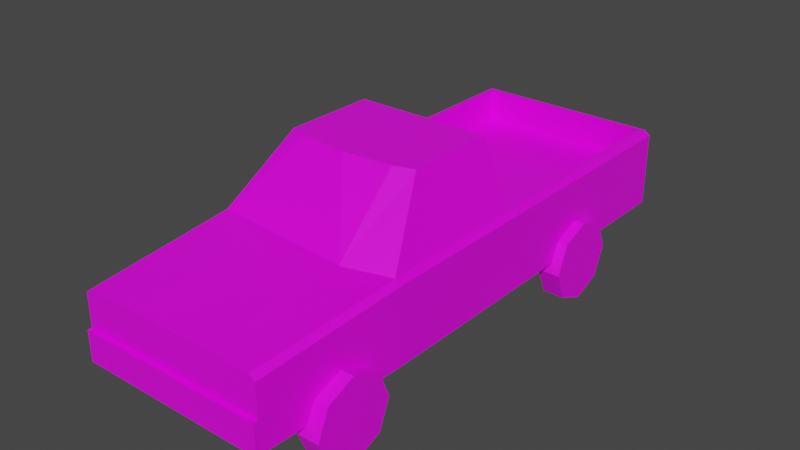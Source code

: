 # Source: Pickup.blend  (saved by Blender 2.92.15; exported with 4.5.12 LTS)
import bpy
from mathutils import Matrix  # noqa: F401  (used for matrix-valued properties, if any)

bpy.ops.wm.read_factory_settings(use_empty=True)
scene = bpy.context.scene
scene.name = 'Scene'

# ---- collections
col_collection = bpy.data.collections.new('Collection'); scene.collection.children.link(col_collection)

# ---- images (referenced by path relative to the original .blend; pixels are not part of the script)
import os
ASSET_DIR = os.environ.get("B2B_ASSET_DIR", "")  # directory of the original .blend (textures are referenced by path, not embedded)
HERE = os.path.dirname(os.path.abspath(__file__))  # packed textures are extracted next to this script under _unpacked/

def load_image(name, relpath, width, height, colorspace="sRGB"):
    """Load a texture the original file referenced (path relative to the .blend, or extracted next to this script)."""
    p = next((c for c in (os.path.join(HERE, relpath), os.path.join(ASSET_DIR, relpath)) if relpath and os.path.exists(c)), "")
    if p:
        img = bpy.data.images.load(p, check_existing=True)
        img.name = name
    else:  # same state as the original file: an image datablock whose file is absent (Cycles renders it pink)
        img = bpy.data.images.new(name, width, height)
        img.source = "FILE"
        img.filepath = "//" + (relpath or name)
    img.colorspace_settings.name = colorspace
    return img
img_colorpalette_png = load_image('colorpalette.png', 'colorpalette.png', 1024, 1024, 'sRGB')

# ---- materials (node trees are filled in below, after node groups)
mat_material = bpy.data.materials.new('Material')
mat_material.alpha_threshold = 0.0
mat_material.use_transparent_shadow = False
mat_material.line_color = (0.0, 0.0, 0.0, 1.0)
mat_material_001 = bpy.data.materials.new('Material.001')
mat_material_001.use_transparent_shadow = False

# ---- material node trees
mat_material.use_nodes = True; mat_material.node_tree.nodes.clear()
_N = mat_material.node_tree.nodes; _L = mat_material.node_tree.links
n0 = _N.new('ShaderNodeOutputMaterial'); n0.name = 'Material Output'; n0.location = (300, 300)
n1 = _N.new('ShaderNodeBsdfPrincipled'); n1.name = 'Principled BSDF'; n1.location = (10, 300)
n1.distribution = 'GGX'
n1.subsurface_method = 'BURLEY'
n1.inputs[2].default_value = 0.4
n1.inputs[3].default_value = 1.45
n1.inputs[27].default_value = (0.0, 0.0, 0.0, 1.0)
n1.inputs[28].default_value = 1.0
n2 = _N.new('ShaderNodeTexImage'); n2.name = 'Image Texture'; n2.location = (-280, 275)
n2.image = img_colorpalette_png
_L.new(n1.outputs[0], n0.inputs[0])
_L.new(n2.outputs[0], n1.inputs[0])
n0.is_active_output = True
mat_material_001.use_nodes = True; mat_material_001.node_tree.nodes.clear()
_N = mat_material_001.node_tree.nodes; _L = mat_material_001.node_tree.links
n0 = _N.new('ShaderNodeBsdfPrincipled'); n0.name = 'Principled BSDF'; n0.location = (10, 300)
n0.distribution = 'GGX'
n0.subsurface_method = 'BURLEY'
n0.inputs[3].default_value = 1.45
n0.inputs[27].default_value = (0.0, 0.0, 0.0, 1.0)
n0.inputs[28].default_value = 1.0
n1 = _N.new('ShaderNodeOutputMaterial'); n1.name = 'Material Output'; n1.location = (300, 300)
n2 = _N.new('ShaderNodeTexImage'); n2.name = 'Image Texture'; n2.location = (-280, 275)
n2.image = img_colorpalette_png
_L.new(n0.outputs[0], n1.inputs[0])
_L.new(n2.outputs[0], n0.inputs[0])
n1.is_active_output = True

# ---- world
world_world = bpy.data.worlds.new('World'); scene.world = world_world
world_world.use_nodes = True; world_world.node_tree.nodes.clear()
_N = world_world.node_tree.nodes; _L = world_world.node_tree.links
n0 = _N.new('ShaderNodeOutputWorld'); n0.name = 'World Output'; n0.location = (300, 300)
n1 = _N.new('ShaderNodeBackground'); n1.name = 'Background'; n1.location = (10, 300)
n1.inputs[0].default_value = (0.05088, 0.05088, 0.05088, 1.0)
_L.new(n1.outputs[0], n0.inputs[0])
n0.is_active_output = True
world_world.color = (0.05088, 0.05088, 0.05088)
world_world.use_sun_shadow = False
world_world.sun_shadow_jitter_overblur = 0.0

# ---- meshes
me_cube = bpy.data.meshes.new('Cube')
me_cube.from_pydata([(0.9278, -1.158, -0.4566), (0.3974, -4.082, -0.4566), (-0.001303, -4.082, -0.4566), (0.8698, -4.082, 0.2056), (-0.001303, -4.082, 0.2056), (0.4717, -1.158, 0.9439), (0.4717, -2.753, 0.3161), (0.4717, -2.753, -0.4566), (0.4717, -2.116, 0.9439), (0.4717, 1.217, -0.4566), (0.4717, 1.217, -0.1635), (0.4717, 1.167, 0.3161), (0.4717, -1.135, 0.3161), (0.4717, -1.158, -0.4566), (0.9278, -2.624, -0.4566), (0.8778, 1.167, 0.3161), (0.9278, 1.217, -0.4566), (0.9278, 1.217, -0.1635), (0.8698, -4.082, -0.4566), (0.3974, -4.082, 0.2056), (0.9856, -1.158, -0.1635), (0.9856, -1.158, -0.4566), (0.9856, -1.158, 0.2695), (0.9276, -4.082, -0.1635), (0.9276, -4.082, -0.4566), (0.9276, -4.082, 0.159), (0.9856, 1.217, -0.1635), (0.9856, 1.217, 0.2695), (0.9856, -2.624, -0.1635), (0.9856, -2.624, -0.4566), (0.9856, -2.624, 0.2695), (0.9856, 1.217, -0.4566), (0.6653, -1.158, 0.9439), (0.6653, -2.053, 0.9439), (0.9278, -2.624, 0.3161), (0.8778, -1.135, 0.3161), (0.0, -2.799, 0.3161), (-0.9278, -1.158, -0.4566), (0.0, -1.158, -0.4566), (-0.3974, -4.082, -0.4566), (0.0, -1.135, 0.3161), (0.001303, -4.082, -0.4566), (-0.8698, -4.082, 0.2056), (0.001303, -4.082, 0.2056), (-0.4717, -1.158, 0.9439), (-0.4717, -2.753, 0.3161), (-0.4717, -2.753, -0.4566), (-0.4717, -2.116, 0.9439), (-0.4717, 1.217, -0.4566), (-0.4717, 1.217, -0.1635), (-0.4717, 1.167, 0.3161), (-0.4717, -1.135, 0.3161), (-0.4717, -1.158, -0.4566), (0.0, -2.162, 0.9439), (0.0, -1.158, 0.9439), (-0.9278, -2.624, -0.4566), (0.0, -2.799, -0.4566), (0.0, 1.167, 0.3161), (0.0, 1.217, -0.4566), (-0.8778, 1.167, 0.3161), (-0.9278, 1.217, -0.4566), (-0.9278, 1.217, -0.1635), (0.0, 1.217, -0.1635), (-0.8698, -4.082, -0.4566), (-0.3974, -4.082, 0.2056), (-0.9856, -1.158, -0.1635), (-0.9856, -1.158, -0.4566), (-0.9856, -1.158, 0.2695), (-0.9276, -4.082, -0.1635), (-0.9276, -4.082, -0.4566), (-0.9276, -4.082, 0.159), (-0.9856, 1.217, -0.1635), (-0.9856, 1.217, 0.2695), (-0.9856, -2.624, -0.1635), (-0.9856, -2.624, -0.4566), (-0.9856, -2.624, 0.2695), (-0.9856, 1.217, -0.4566), (-0.6653, -1.158, 0.9439), (-0.6653, -2.053, 0.9439), (-0.9278, -2.624, 0.3161), (-0.8778, -1.135, 0.3161), (0.4717, -1.158, 0.3161), (0.9278, -1.158, 0.3161), (0.4717, 1.217, 0.3161), (0.9278, 1.217, 0.3161), (0.0, -1.158, 0.3161), (0.0, 1.217, 0.3161), (-0.4717, -1.158, 0.3161), (-0.9278, -1.158, 0.3161), (-0.4717, 1.217, 0.3161), (-0.9278, 1.217, 0.3161), (0.4717, 1.167, -0.01206), (0.4717, -1.135, -0.01206), (0.8778, 1.167, -0.01206), (0.8778, -1.135, -0.01206), (0.0, -1.135, -0.01206), (-0.4717, 1.167, -0.01206), (-0.4717, -1.135, -0.01206), (0.0, 1.167, -0.01206), (-0.8778, 1.167, -0.01206), (-0.8778, -1.135, -0.01206), (0.3974, -4.123, -0.4566), (-0.001303, -4.123, -0.4566), (0.8698, -4.123, -0.4566), (0.9276, -4.123, -0.4566), (0.9276, -4.123, -0.1635), (-0.3974, -4.123, -0.4566), (0.001303, -4.123, -0.4566), (-0.8698, -4.123, -0.4566), (-0.9276, -4.123, -0.4566), (-0.9276, -4.123, -0.1635)], [], [(81, 85, 54, 5), (58, 9, 13, 38), (38, 13, 7, 56), (32, 5, 8, 33), (16, 17, 26, 31), (9, 10, 17, 16), (13, 0, 14, 7), (84, 82, 22, 27), (62, 86, 83, 10), (18, 14, 29, 24), (5, 54, 53, 8), (9, 16, 0, 13), (0, 16, 31, 21), (58, 62, 10, 9), (7, 14, 18, 1), (56, 7, 1, 2), (14, 0, 21, 29), (34, 6, 19, 3), (82, 81, 5, 32), (6, 36, 4, 19), (10, 83, 84, 17), (31, 26, 20, 21), (26, 27, 22, 20), (21, 20, 28, 29), (20, 22, 30, 28), (29, 28, 23, 24), (28, 30, 25, 23), (17, 84, 27, 26), (34, 3, 25, 30), (82, 34, 30, 22), (87, 44, 54, 85), (58, 38, 52, 48), (38, 56, 46, 52), (77, 78, 47, 44), (60, 76, 71, 61), (48, 60, 61, 49), (52, 46, 55, 37), (90, 72, 67, 88), (62, 49, 89, 86), (63, 69, 74, 55), (44, 47, 53, 54), (48, 52, 37, 60), (51, 40, 95, 97), (37, 66, 76, 60), (58, 48, 49, 62), (46, 39, 63, 55), (56, 41, 39, 46), (55, 74, 66, 37), (79, 42, 64, 45), (88, 77, 44, 87), (45, 64, 43, 36), (49, 61, 90, 89), (76, 66, 65, 71), (71, 65, 67, 72), (66, 74, 73, 65), (65, 73, 75, 67), (74, 69, 68, 73), (73, 68, 70, 75), (61, 71, 72, 90), (79, 75, 70, 42), (88, 67, 75, 79), (33, 34, 82, 32), (78, 77, 88, 79), (36, 6, 34, 33, 8, 53, 47, 78, 79, 45), (35, 12, 81, 82), (11, 15, 84, 83), (15, 35, 82, 84), (12, 40, 85, 81), (57, 11, 83, 86), (51, 80, 88, 87), (59, 50, 89, 90), (80, 59, 90, 88), (40, 51, 87, 85), (50, 57, 86, 89), (92, 94, 93, 91, 98, 96, 99, 100, 97, 95), (80, 51, 97, 100), (35, 15, 93, 94), (57, 50, 96, 98), (50, 59, 99, 96), (40, 12, 92, 95), (12, 35, 94, 92), (59, 80, 100, 99), (11, 57, 98, 91), (15, 11, 91, 93), (3, 19, 43, 64, 42, 70, 68, 23, 25), (39, 41, 107, 106), (102, 101, 103, 104, 105, 110, 109, 108, 106, 107), (41, 2, 102, 107), (69, 63, 108, 109), (63, 39, 106, 108), (23, 68, 110, 105), (2, 1, 101, 102), (24, 23, 105, 104), (18, 24, 104, 103), (1, 18, 103, 101), (68, 69, 109, 110)])
_uv = me_cube.uv_layers.new(name='UVMap')
_uv.uv.foreach_set('vector', [0.1404, 0.9542, 0.1404, 0.9542, 0.1404, 0.9542, 0.1404, 0.9542, 0.1404, 0.9542, 0.1404, 0.9542, 0.1404, 0.9542, 0.1404, 0.9542, 0.1404, 0.9542, 0.1404, 0.9542, 0.1404, 0.9542, 0.1404, 0.9542, 0.1404, 0.9542, 0.1404, 0.9542, 0.1404, 0.9542, 0.1404, 0.9542, 0.1404, 0.9542, 0.1404, 0.9542, 0.1404, 0.9542, 0.1404, 0.9542, 0.1404, 0.9542, 0.1404, 0.9542, 0.1404, 0.9542, 0.1404, 0.9542, 0.1404, 0.9542, 0.1404, 0.9542, 0.1404, 0.9542, 0.1404, 0.9542, 0.1404, 0.9542, 0.1404, 0.9542, 0.1404, 0.9542, 0.1404, 0.9542, 0.1404, 0.9542, 0.1404, 0.9542, 0.1404, 0.9542, 0.1404, 0.9542, 0.1404, 0.9542, 0.1404, 0.9542, 0.1404, 0.9542, 0.1404, 0.9542, 0.1404, 0.9542, 0.1404, 0.9542, 0.1404, 0.9542, 0.1404, 0.9542, 0.1404, 0.9542, 0.1404, 0.9542, 0.1404, 0.9542, 0.1404, 0.9542, 0.1404, 0.9542, 0.1404, 0.9542, 0.1404, 0.9542, 0.1404, 0.9542, 0.1404, 0.9542, 0.1404, 0.9542, 0.1404, 0.9542, 0.1404, 0.9542, 0.1404, 0.9542, 0.1404, 0.9542, 0.1404, 0.9542, 0.1404, 0.9542, 0.1404, 0.9542, 0.1404, 0.9542, 0.1404, 0.9542, 0.1404, 0.9542, 0.1404, 0.9542, 0.1404, 0.9542, 0.1404, 0.9542, 0.1404, 0.9542, 0.1404, 0.9542, 0.1404, 0.9542, 0.1404, 0.9542, 0.1404, 0.9542, 0.1404, 0.9542, 0.1404, 0.9542, 0.1404, 0.9542, 0.1404, 0.9542, 0.1404, 0.9542, 0.1404, 0.9542, 0.1404, 0.9542, 0.1404, 0.9542, 0.1404, 0.9542, 0.1404, 0.9542, 0.1404, 0.9542, 0.1404, 0.9542, 0.1404, 0.9542, 0.1404, 0.9542, 0.1404, 0.9542, 0.1404, 0.9542, 0.1404, 0.9542, 0.1404, 0.9542, 0.1404, 0.9542, 0.1404, 0.9542, 0.1404, 0.9542, 0.1404, 0.9542, 0.1404, 0.9542, 0.1404, 0.9542, 0.1404, 0.9542, 0.1404, 0.9542, 0.1404, 0.9542, 0.1404, 0.9542, 0.1404, 0.9542, 0.1404, 0.9542, 0.1404, 0.9542, 0.1404, 0.9542, 0.1404, 0.9542, 0.1404, 0.9542, 0.1404, 0.9542, 0.1404, 0.9542, 0.1404, 0.9542, 0.1404, 0.9542, 0.1404, 0.9542, 0.1404, 0.9542, 0.1404, 0.9542, 0.1404, 0.9542, 0.1404, 0.9542, 0.1404, 0.9542, 0.1404, 0.9542, 0.1404, 0.9542, 0.1404, 0.9542, 0.1404, 0.9542, 0.1404, 0.9542, 0.1404, 0.9542, 0.1404, 0.9542, 0.1404, 0.9542, 0.1404, 0.9542, 0.1404, 0.9542, 0.1404, 0.9542, 0.1404, 0.9542, 0.1404, 0.9542, 0.1404, 0.9542, 0.1404, 0.9542, 0.1404, 0.9542, 0.1404, 0.9542, 0.1404, 0.9542, 0.1404, 0.9542, 0.1404, 0.9542, 0.1404, 0.9542, 0.1404, 0.9542, 0.1404, 0.9542, 0.1404, 0.9542, 0.1404, 0.9542, 0.1404, 0.9542, 0.1404, 0.9542, 0.1404, 0.9542, 0.1404, 0.9542, 0.1404, 0.9542, 0.1404, 0.9542, 0.1404, 0.9542, 0.1404, 0.9542, 0.1404, 0.9542, 0.1404, 0.9542, 0.1404, 0.9542, 0.1404, 0.9542, 0.1404, 0.9542, 0.1404, 0.9542, 0.1404, 0.9542, 0.1404, 0.9542, 0.1404, 0.9542, 0.1404, 0.9542, 0.1404, 0.9542, 0.1404, 0.9542, 0.1404, 0.9542, 0.1404, 0.9542, 0.1404, 0.9542, 0.1404, 0.9542, 0.1404, 0.9542, 0.1404, 0.9542, 0.1404, 0.9542, 0.1404, 0.9542, 0.1404, 0.9542, 0.1404, 0.9542, 0.1404, 0.9542, 0.1404, 0.9542, 0.1404, 0.9542, 0.1404, 0.9542, 0.1404, 0.9542, 0.1404, 0.9542, 0.1404, 0.9542, 0.1404, 0.9542, 0.1404, 0.9542, 0.1404, 0.9542, 0.1404, 0.9542, 0.1404, 0.9542, 0.1404, 0.9542, 0.1404, 0.9542, 0.1404, 0.9542, 0.1404, 0.9542, 0.1404, 0.9542, 0.1404, 0.9542, 0.1404, 0.9542, 0.1404, 0.9542, 0.1404, 0.9542, 0.1404, 0.9542, 0.1404, 0.9542, 0.1404, 0.9542, 0.1404, 0.9542, 0.1404, 0.9542, 0.1404, 0.9542, 0.1404, 0.9542, 0.1404, 0.9542, 0.1404, 0.9542, 0.1404, 0.9542, 0.1404, 0.9542, 0.1404, 0.9542, 0.1404, 0.9542, 0.1404, 0.9542, 0.1404, 0.9542, 0.1404, 0.9542, 0.1404, 0.9542, 0.1404, 0.9542, 0.1404, 0.9542, 0.1404, 0.9542, 0.1404, 0.9542, 0.1404, 0.9542, 0.1404, 0.9542, 0.1404, 0.9542, 0.1404, 0.9542, 0.1404, 0.9542, 0.1404, 0.9542, 0.1404, 0.9542, 0.1404, 0.9542, 0.1404, 0.9542, 0.1404, 0.9542, 0.1404, 0.9542, 0.1404, 0.9542, 0.1404, 0.9542, 0.1404, 0.9542, 0.1404, 0.9542, 0.1404, 0.9542, 0.1404, 0.9542, 0.1404, 0.9542, 0.1404, 0.9542, 0.1404, 0.9542, 0.1404, 0.9542, 0.1404, 0.9542, 0.1404, 0.9542, 0.1404, 0.9542, 0.1404, 0.9542, 0.1404, 0.9542, 0.1404, 0.9542, 0.1404, 0.9542, 0.1404, 0.9542, 0.1404, 0.9542, 0.1404, 0.9542, 0.1031, 0.9877, 0.1031, 0.9877, 0.1031, 0.9877, 0.1031, 0.9877, 0.1031, 0.9877, 0.1031, 0.9877, 0.1031, 0.9877, 0.1031, 0.9877, 0.1031, 0.9877, 0.1031, 0.9877, 0.1031, 0.9877, 0.1031, 0.9877, 0.1031, 0.9877, 0.1031, 0.9877, 0.1031, 0.9877, 0.1031, 0.9877, 0.1031, 0.9877, 0.1031, 0.9877, 0.1404, 0.9542, 0.1404, 0.9542, 0.1404, 0.9542, 0.1404, 0.9542, 0.1404, 0.9542, 0.1404, 0.9542, 0.1404, 0.9542, 0.1404, 0.9542, 0.1404, 0.9542, 0.1404, 0.9542, 0.1404, 0.9542, 0.1404, 0.9542, 0.1404, 0.9542, 0.1404, 0.9542, 0.1404, 0.9542, 0.1404, 0.9542, 0.1404, 0.9542, 0.1404, 0.9542, 0.1404, 0.9542, 0.1404, 0.9542, 0.1404, 0.9542, 0.1404, 0.9542, 0.1404, 0.9542, 0.1404, 0.9542, 0.1404, 0.9542, 0.1404, 0.9542, 0.1404, 0.9542, 0.1404, 0.9542, 0.1404, 0.9542, 0.1404, 0.9542, 0.1404, 0.9542, 0.1404, 0.9542, 0.1404, 0.9542, 0.1404, 0.9542, 0.1404, 0.9542, 0.1404, 0.9542, 0.1404, 0.9542, 0.1404, 0.9542, 0.1404, 0.9542, 0.1404, 0.9542, 0.01718, 0.9845, 0.01718, 0.9845, 0.01718, 0.9845, 0.01718, 0.9845, 0.01718, 0.9845, 0.01718, 0.9845, 0.01718, 0.9845, 0.01718, 0.9845, 0.01718, 0.9845, 0.01718, 0.9845, 0.1404, 0.9542, 0.1404, 0.9542, 0.1404, 0.9542, 0.1404, 0.9542, 0.1404, 0.9542, 0.1404, 0.9542, 0.1404, 0.9542, 0.1404, 0.9542, 0.1404, 0.9542, 0.1404, 0.9542, 0.1404, 0.9542, 0.1404, 0.9542, 0.1404, 0.9542, 0.1404, 0.9542, 0.1404, 0.9542, 0.1404, 0.9542, 0.1404, 0.9542, 0.1404, 0.9542, 0.1404, 0.9542, 0.1404, 0.9542, 0.1404, 0.9542, 0.1404, 0.9542, 0.1404, 0.9542, 0.1404, 0.9542, 0.1404, 0.9542, 0.1404, 0.9542, 0.1404, 0.9542, 0.1404, 0.9542, 0.1404, 0.9542, 0.1404, 0.9542, 0.1404, 0.9542, 0.1404, 0.9542, 0.1404, 0.9542, 0.1404, 0.9542, 0.1404, 0.9542, 0.1404, 0.9542, 0.1404, 0.9542, 0.1404, 0.9542, 0.1404, 0.9542, 0.1404, 0.9542, 0.1404, 0.9542, 0.1404, 0.9542, 0.1404, 0.9542, 0.1404, 0.9542, 0.1404, 0.9542, 0.1404, 0.9542, 0.1404, 0.9542, 0.1404, 0.9542, 0.1404, 0.9542, 0.01927, 0.9855, 0.01927, 0.9855, 0.01927, 0.9855, 0.01927, 0.9855, 0.01927, 0.9855, 0.01927, 0.9855, 0.01927, 0.9855, 0.01927, 0.9855, 0.01927, 0.9855, 0.01927, 0.9855, 0.0, 0.0, 0.0, 0.0, 0.0, 0.0, 0.0, 0.0, 0.1404, 0.9542, 0.1404, 0.9542, 0.1404, 0.9542, 0.1404, 0.9542, 0.1404, 0.9542, 0.1404, 0.9542, 0.1404, 0.9542, 0.1404, 0.9542, 0.1404, 0.9542, 0.1404, 0.9542, 0.1404, 0.9542, 0.1404, 0.9542, 0.1404, 0.9542, 0.1404, 0.9542, 0.1404, 0.9542, 0.1404, 0.9542, 0.1404, 0.9542, 0.1404, 0.9542, 0.1404, 0.9542, 0.1404, 0.9542, 0.1404, 0.9542, 0.1404, 0.9542, 0.1404, 0.9542, 0.1404, 0.9542, 0.1404, 0.9542, 0.1404, 0.9542, 0.1404, 0.9542, 0.1404, 0.9542, 0.1404, 0.9542, 0.1404, 0.9542, 0.1404, 0.9542, 0.1404, 0.9542])
me_cube.materials.append(mat_material)
me_cube.use_remesh_preserve_volume = False
me_cube.use_remesh_preserve_attributes = False
me_cube.use_mirror_x = True
me_cube.use_mirror_vertex_groups = False
me_cube.update()
me_cylinder_002 = bpy.data.meshes.new('Cylinder.002')
me_cylinder_002.from_pydata([(0.8709, -2.885, 0.4017), (1.086, -2.885, 0.4017), (0.8709, -2.999, 0.1248), (1.086, -2.999, 0.1248), (0.8709, -3.276, 0.01018), (1.086, -3.276, 0.01018), (0.8709, -3.553, 0.1248), (1.086, -3.553, 0.1248), (0.8709, -3.668, 0.4017), (1.086, -3.668, 0.4017), (0.8709, -3.553, 0.6785), (1.086, -3.553, 0.6785), (0.8709, -3.276, 0.7931), (1.086, -3.276, 0.7931), (0.8709, -2.999, 0.6785), (1.086, -2.999, 0.6785), (0.8709, 0.2813, 0.4017), (1.086, 0.2813, 0.4017), (0.8709, 0.1667, 0.1248), (1.086, 0.1667, 0.1248), (0.8709, -0.1101, 0.01018), (1.086, -0.1101, 0.01018), (0.8709, -0.387, 0.1248), (1.086, -0.387, 0.1248), (0.8709, -0.5016, 0.4017), (1.086, -0.5016, 0.4017), (0.8709, -0.387, 0.6785), (1.086, -0.387, 0.6785), (0.8709, -0.1101, 0.7931), (1.086, -0.1101, 0.7931), (0.8709, 0.1667, 0.6785), (1.086, 0.1667, 0.6785), (-0.8709, -2.885, 0.4017), (-1.086, -2.885, 0.4017), (-0.8709, -2.999, 0.1248), (-1.086, -2.999, 0.1248), (-0.8709, -3.276, 0.01018), (-1.086, -3.276, 0.01018), (-0.8709, -3.553, 0.1248), (-1.086, -3.553, 0.1248), (-0.8709, -3.668, 0.4017), (-1.086, -3.668, 0.4017), (-0.8709, -3.553, 0.6785), (-1.086, -3.553, 0.6785), (-0.8709, -3.276, 0.7931), (-1.086, -3.276, 0.7931), (-0.8709, -2.999, 0.6785), (-1.086, -2.999, 0.6785), (-0.8709, 0.2813, 0.4017), (-1.086, 0.2813, 0.4017), (-0.8709, 0.1667, 0.1248), (-1.086, 0.1667, 0.1248), (-0.8709, -0.1101, 0.01018), (-1.086, -0.1101, 0.01018), (-0.8709, -0.387, 0.1248), (-1.086, -0.387, 0.1248), (-0.8709, -0.5016, 0.4017), (-1.086, -0.5016, 0.4017), (-0.8709, -0.387, 0.6785), (-1.086, -0.387, 0.6785), (-0.8709, -0.1101, 0.7931), (-1.086, -0.1101, 0.7931), (-0.8709, 0.1667, 0.6785), (-1.086, 0.1667, 0.6785)], [], [(0, 1, 3, 2), (2, 3, 5, 4), (4, 5, 7, 6), (6, 7, 9, 8), (8, 9, 11, 10), (10, 11, 13, 12), (3, 1, 15, 13, 11, 9, 7, 5), (12, 13, 15, 14), (14, 15, 1, 0), (0, 2, 4, 6, 8, 10, 12, 14), (16, 17, 19, 18), (18, 19, 21, 20), (20, 21, 23, 22), (22, 23, 25, 24), (24, 25, 27, 26), (26, 27, 29, 28), (19, 17, 31, 29, 27, 25, 23, 21), (28, 29, 31, 30), (30, 31, 17, 16), (16, 18, 20, 22, 24, 26, 28, 30), (32, 34, 35, 33), (34, 36, 37, 35), (36, 38, 39, 37), (38, 40, 41, 39), (40, 42, 43, 41), (42, 44, 45, 43), (35, 37, 39, 41, 43, 45, 47, 33), (44, 46, 47, 45), (46, 32, 33, 47), (32, 46, 44, 42, 40, 38, 36, 34), (48, 50, 51, 49), (50, 52, 53, 51), (52, 54, 55, 53), (54, 56, 57, 55), (56, 58, 59, 57), (58, 60, 61, 59), (51, 53, 55, 57, 59, 61, 63, 49), (60, 62, 63, 61), (62, 48, 49, 63), (48, 62, 60, 58, 56, 54, 52, 50)])
_uv = me_cylinder_002.uv_layers.new(name='UVMap')
_uv.uv.foreach_set('vector', [0.1149, 0.9885, 0.1149, 0.9885, 0.1149, 0.9885, 0.1149, 0.9885, 0.1149, 0.9885, 0.1149, 0.9885, 0.1149, 0.9885, 0.1149, 0.9885, 0.1149, 0.9885, 0.1149, 0.9885, 0.1149, 0.9885, 0.1149, 0.9885, 0.1149, 0.9885, 0.1149, 0.9885, 0.1149, 0.9885, 0.1149, 0.9885, 0.1149, 0.9885, 0.1149, 0.9885, 0.1149, 0.9885, 0.1149, 0.9885, 0.1149, 0.9885, 0.1149, 0.9885, 0.1149, 0.9885, 0.1149, 0.9885, 0.1149, 0.9885, 0.1149, 0.9885, 0.1149, 0.9885, 0.1149, 0.9885, 0.1149, 0.9885, 0.1149, 0.9885, 0.1149, 0.9885, 0.1149, 0.9885, 0.1149, 0.9885, 0.1149, 0.9885, 0.1149, 0.9885, 0.1149, 0.9885, 0.1149, 0.9885, 0.1149, 0.9885, 0.1149, 0.9885, 0.1149, 0.9885, 0.1149, 0.9885, 0.1149, 0.9885, 0.1149, 0.9885, 0.1149, 0.9885, 0.1149, 0.9885, 0.1149, 0.9885, 0.1149, 0.9885, 0.1149, 0.9885, 0.1149, 0.9885, 0.1149, 0.9885, 0.1149, 0.9885, 0.1149, 0.9885, 0.1149, 0.9885, 0.1149, 0.9885, 0.1149, 0.9885, 0.1149, 0.9885, 0.1149, 0.9885, 0.1149, 0.9885, 0.1149, 0.9885, 0.1149, 0.9885, 0.1149, 0.9885, 0.1149, 0.9885, 0.1149, 0.9885, 0.1149, 0.9885, 0.1149, 0.9885, 0.1149, 0.9885, 0.1149, 0.9885, 0.1149, 0.9885, 0.1149, 0.9885, 0.1149, 0.9885, 0.1149, 0.9885, 0.1149, 0.9885, 0.1149, 0.9885, 0.1149, 0.9885, 0.1149, 0.9885, 0.1149, 0.9885, 0.1149, 0.9885, 0.1149, 0.9885, 0.1149, 0.9885, 0.1149, 0.9885, 0.1149, 0.9885, 0.1149, 0.9885, 0.1149, 0.9885, 0.1149, 0.9885, 0.1149, 0.9885, 0.1149, 0.9885, 0.1149, 0.9885, 0.1149, 0.9885, 0.1149, 0.9885, 0.1149, 0.9885, 0.1149, 0.9885, 0.1149, 0.9885, 0.1149, 0.9885, 0.1149, 0.9885, 0.1149, 0.9885, 0.1149, 0.9885, 0.1149, 0.9885, 0.1149, 0.9885, 0.1149, 0.9885, 0.1149, 0.9885, 0.1149, 0.9885, 0.1149, 0.9885, 0.1149, 0.9885, 0.1149, 0.9885, 0.1149, 0.9885, 0.1149, 0.9885, 0.1149, 0.9885, 0.1149, 0.9885, 0.1149, 0.9885, 0.1149, 0.9885, 0.1149, 0.9885, 0.1149, 0.9885, 0.1149, 0.9885, 0.1149, 0.9885, 0.1149, 0.9885, 0.1149, 0.9885, 0.1149, 0.9885, 0.1149, 0.9885, 0.1149, 0.9885, 0.1149, 0.9885, 0.1149, 0.9885, 0.1149, 0.9885, 0.1149, 0.9885, 0.1149, 0.9885, 0.1149, 0.9885, 0.1149, 0.9885, 0.1149, 0.9885, 0.1149, 0.9885, 0.1149, 0.9885, 0.1149, 0.9885, 0.1149, 0.9885, 0.1149, 0.9885, 0.1149, 0.9885, 0.1149, 0.9885, 0.1149, 0.9885, 0.1149, 0.9885, 0.1149, 0.9885, 0.1149, 0.9885, 0.1149, 0.9885, 0.1149, 0.9885, 0.1149, 0.9885, 0.1149, 0.9885, 0.1149, 0.9885, 0.1149, 0.9885, 0.1149, 0.9885, 0.1149, 0.9885, 0.1149, 0.9885, 0.1149, 0.9885, 0.1149, 0.9885, 0.1149, 0.9885, 0.1149, 0.9885, 0.1149, 0.9885, 0.1149, 0.9885, 0.1149, 0.9885, 0.1149, 0.9885, 0.1149, 0.9885, 0.1149, 0.9885, 0.1149, 0.9885, 0.1149, 0.9885, 0.1149, 0.9885, 0.1149, 0.9885, 0.1149, 0.9885, 0.1149, 0.9885, 0.1149, 0.9885, 0.1149, 0.9885, 0.1149, 0.9885, 0.1149, 0.9885, 0.1149, 0.9885, 0.1149, 0.9885, 0.1149, 0.9885, 0.1149, 0.9885, 0.1149, 0.9885, 0.1149, 0.9885, 0.1149, 0.9885, 0.1149, 0.9885, 0.1149, 0.9885, 0.1149, 0.9885, 0.1149, 0.9885, 0.1149, 0.9885, 0.1149, 0.9885, 0.1149, 0.9885, 0.1149, 0.9885, 0.1149, 0.9885, 0.1149, 0.9885, 0.1149, 0.9885, 0.1149, 0.9885, 0.1149, 0.9885, 0.1149, 0.9885, 0.1149, 0.9885, 0.1149, 0.9885, 0.1149, 0.9885, 0.1149, 0.9885])
me_cylinder_002.materials.append(mat_material_001)
me_cylinder_002.use_remesh_fix_poles = True
me_cylinder_002.use_remesh_preserve_attributes = False
me_cylinder_002.use_mirror_vertex_groups = False
me_cylinder_002.update()

# ---- objects
ob_cube = bpy.data.objects.new('Cube', me_cube)
ob_empty = bpy.data.objects.new('Empty', None)
ob_empty_001 = bpy.data.objects.new('Empty.001', None)
ob_cylinder = bpy.data.objects.new('Cylinder', me_cylinder_002)

# ---- transforms, parenting, visibility, modifiers, constraints
ob_cube.location = (0.0, 1.45, 1.159)
ob_cube.scale = (1.454, 1.454, 1.454)
ob_cube.lock_rotations_4d = False
ob_cube.empty_display_type = 'ARROWS'
ob_cube.lineart.crease_threshold = 0.0
ob_cube.use_mesh_mirror_x = True
ob_empty.location = (-12.21, 0.0, -0.8401)
ob_empty.rotation_euler = (1.571, -0.0, 1.571)
ob_empty.scale = (1.793, 1.793, 1.793)
ob_empty.empty_display_type = 'IMAGE'
ob_empty.empty_display_size = 5.0
ob_empty.lineart.crease_threshold = 0.0
ob_empty_001.location = (1.225, 0.0, -8.839)
ob_empty_001.rotation_euler = (3.142, -4.371e-08, 1.571)
ob_empty_001.scale = (1.793, 1.793, 1.793)
ob_empty_001.empty_display_type = 'IMAGE'
ob_empty_001.empty_display_size = 5.0
ob_empty_001.lineart.crease_threshold = 0.0
ob_cylinder.location = (0.0, 1.45, -0.2143)
ob_cylinder.scale = (1.454, 1.454, 1.454)
ob_cylinder.lineart.crease_threshold = 0.0

# ---- collection membership
col_collection.objects.link(ob_cube)
col_collection.objects.link(ob_empty)
col_collection.objects.link(ob_empty_001)
col_collection.objects.link(ob_cylinder)

# ---- scene / render settings (as saved in the file)
scene.frame_start = 1; scene.frame_end = 250; scene.frame_set(1)
scene.render.engine = 'BLENDER_EEVEE_NEXT'
scene.cycles.use_denoising = False
scene.cycles.samples = 128
scene.cycles.sampling_pattern = 'TABULATED_SOBOL'
scene.cycles.use_adaptive_sampling = False
scene.cycles.use_light_tree = False
scene.view_settings.view_transform = 'Filmic'
bpy.context.view_layer.update()

# ---- added for rendering (the .blend has no active camera and no usable light): camera, sun
cam_auto = bpy.data.cameras.new('AutoCamera')
cam_auto.lens = 50.0
cam_auto.sensor_width = 36.0
cam_auto.clip_end = 1000.0
ob_auto_camera = bpy.data.objects.new('AutoCamera', cam_auto)
scene.collection.objects.link(ob_auto_camera)
ob_auto_camera.location = (8.1532, -10.4457, 7.68851)
ob_auto_camera.rotation_euler = (1.09748, -7.21219e-08, 0.694738)
scene.camera = ob_auto_camera
light_auto_sun = bpy.data.lights.new('AutoSun', 'SUN')
light_auto_sun.energy = 3.0
light_auto_sun.angle = 0.0523599
ob_auto_sun = bpy.data.objects.new('AutoSun', light_auto_sun)
scene.collection.objects.link(ob_auto_sun)
ob_auto_sun.rotation_euler = (0.872665, 0.174533, 0.523599)
bpy.context.view_layer.update()
